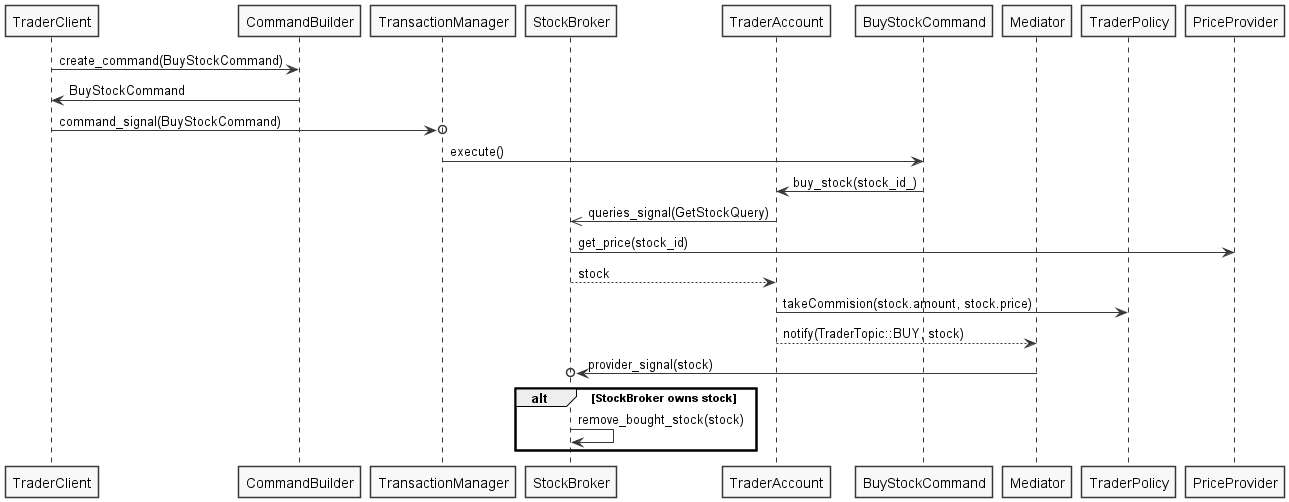

The diagram above was rendered by PlantUML. Its source (embedded in the PNG):
@startuml StockMarketSequenceDiagramBuy
skinparam Monochrome true
skinparam Shadowing false

participant TraderClient 
participant CommandBuilder
participant TransactionManager  
participant StockBroker 
participant TraderAccount 
participant BuyStockCommand
participant Mediator 
participant TraderPolicy
participant PriceProvider 

TraderClient -> CommandBuilder: create_command(BuyStockCommand)
CommandBuilder -> TraderClient: BuyStockCommand
TraderClient ->o TransactionManager: command_signal(BuyStockCommand)
TransactionManager -> BuyStockCommand: execute()
BuyStockCommand -> TraderAccount: buy_stock(stock_id_)
TraderAccount ->> StockBroker: queries_signal(GetStockQuery)
StockBroker -> PriceProvider: get_price(stock_id)
StockBroker --> TraderAccount: stock 
TraderAccount -> TraderPolicy: takeCommision(stock.amount, stock.price)
TraderAccount --> Mediator: notify(TraderTopic::BUY, stock) 
Mediator ->o StockBroker: provider_signal(stock)  
alt StockBroker owns stock 
    StockBroker -> StockBroker: remove_bought_stock(stock) 
end 
@enduml